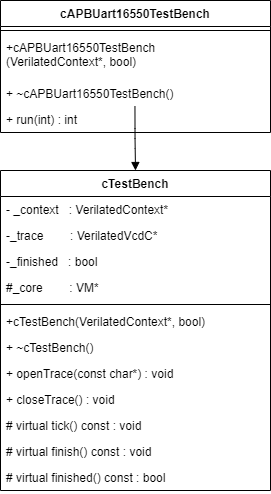

The diagram above was exported from draw.io. Its source (the exported page's mxGraphModel, read from the mxfile embedded in the PNG):
<mxGraphModel dx="835" dy="600" grid="1" gridSize="10" guides="1" tooltips="1" connect="1" arrows="1" fold="1" page="1" pageScale="1" pageWidth="850" pageHeight="1100" math="0" shadow="0">
  <root>
    <mxCell id="0" />
    <mxCell id="1" parent="0" />
    <mxCell id="2" value="cTestBench" style="swimlane;fontStyle=1;align=center;verticalAlign=top;childLayout=stackLayout;horizontal=1;startSize=26;horizontalStack=0;resizeParent=1;resizeParentMax=0;resizeLast=0;collapsible=1;marginBottom=0;" vertex="1" parent="1">
      <mxGeometry x="280" y="180" width="270" height="320" as="geometry" />
    </mxCell>
    <mxCell id="3" value="- _context   : VerilatedContext*&#10;&#10;" style="text;strokeColor=none;fillColor=none;align=left;verticalAlign=top;spacingLeft=4;spacingRight=4;overflow=hidden;rotatable=0;points=[[0,0.5],[1,0.5]];portConstraint=eastwest;" vertex="1" parent="2">
      <mxGeometry y="26" width="270" height="26" as="geometry" />
    </mxCell>
    <mxCell id="6" value="-_trace        : VerilatedVcdC*" style="text;strokeColor=none;fillColor=none;align=left;verticalAlign=top;spacingLeft=4;spacingRight=4;overflow=hidden;rotatable=0;points=[[0,0.5],[1,0.5]];portConstraint=eastwest;" vertex="1" parent="2">
      <mxGeometry y="52" width="270" height="26" as="geometry" />
    </mxCell>
    <mxCell id="7" value="-_finished   : bool&#10;&#10;" style="text;strokeColor=none;fillColor=none;align=left;verticalAlign=top;spacingLeft=4;spacingRight=4;overflow=hidden;rotatable=0;points=[[0,0.5],[1,0.5]];portConstraint=eastwest;" vertex="1" parent="2">
      <mxGeometry y="78" width="270" height="26" as="geometry" />
    </mxCell>
    <mxCell id="9" value="#_core        : VM*&#10;" style="text;strokeColor=none;fillColor=none;align=left;verticalAlign=top;spacingLeft=4;spacingRight=4;overflow=hidden;rotatable=0;points=[[0,0.5],[1,0.5]];portConstraint=eastwest;" vertex="1" parent="2">
      <mxGeometry y="104" width="270" height="26" as="geometry" />
    </mxCell>
    <mxCell id="4" value="" style="line;strokeWidth=1;fillColor=none;align=left;verticalAlign=middle;spacingTop=-1;spacingLeft=3;spacingRight=3;rotatable=0;labelPosition=right;points=[];portConstraint=eastwest;strokeColor=inherit;" vertex="1" parent="2">
      <mxGeometry y="130" width="270" height="8" as="geometry" />
    </mxCell>
    <mxCell id="5" value="+cTestBench(VerilatedContext*, bool)" style="text;strokeColor=none;fillColor=none;align=left;verticalAlign=top;spacingLeft=4;spacingRight=4;overflow=hidden;rotatable=0;points=[[0,0.5],[1,0.5]];portConstraint=eastwest;" vertex="1" parent="2">
      <mxGeometry y="138" width="270" height="26" as="geometry" />
    </mxCell>
    <mxCell id="10" value="+ ~cTestBench()" style="text;strokeColor=none;fillColor=none;align=left;verticalAlign=top;spacingLeft=4;spacingRight=4;overflow=hidden;rotatable=0;points=[[0,0.5],[1,0.5]];portConstraint=eastwest;" vertex="1" parent="2">
      <mxGeometry y="164" width="270" height="26" as="geometry" />
    </mxCell>
    <mxCell id="11" value="+ openTrace(const char*) : void" style="text;strokeColor=none;fillColor=none;align=left;verticalAlign=top;spacingLeft=4;spacingRight=4;overflow=hidden;rotatable=0;points=[[0,0.5],[1,0.5]];portConstraint=eastwest;" vertex="1" parent="2">
      <mxGeometry y="190" width="270" height="26" as="geometry" />
    </mxCell>
    <mxCell id="12" value="+ closeTrace() : void" style="text;strokeColor=none;fillColor=none;align=left;verticalAlign=top;spacingLeft=4;spacingRight=4;overflow=hidden;rotatable=0;points=[[0,0.5],[1,0.5]];portConstraint=eastwest;" vertex="1" parent="2">
      <mxGeometry y="216" width="270" height="26" as="geometry" />
    </mxCell>
    <mxCell id="16" value="# virtual tick() const : void" style="text;strokeColor=none;fillColor=none;align=left;verticalAlign=top;spacingLeft=4;spacingRight=4;overflow=hidden;rotatable=0;points=[[0,0.5],[1,0.5]];portConstraint=eastwest;" vertex="1" parent="2">
      <mxGeometry y="242" width="270" height="26" as="geometry" />
    </mxCell>
    <mxCell id="15" value="# virtual finish() const : void" style="text;strokeColor=none;fillColor=none;align=left;verticalAlign=top;spacingLeft=4;spacingRight=4;overflow=hidden;rotatable=0;points=[[0,0.5],[1,0.5]];portConstraint=eastwest;" vertex="1" parent="2">
      <mxGeometry y="268" width="270" height="26" as="geometry" />
    </mxCell>
    <mxCell id="14" value="# virtual finished() const : bool" style="text;strokeColor=none;fillColor=none;align=left;verticalAlign=top;spacingLeft=4;spacingRight=4;overflow=hidden;rotatable=0;points=[[0,0.5],[1,0.5]];portConstraint=eastwest;" vertex="1" parent="2">
      <mxGeometry y="294" width="270" height="26" as="geometry" />
    </mxCell>
    <mxCell id="17" value="cAPBUart16550TestBench" style="swimlane;fontStyle=1;align=center;verticalAlign=top;childLayout=stackLayout;horizontal=1;startSize=26;horizontalStack=0;resizeParent=1;resizeParentMax=0;resizeLast=0;collapsible=1;marginBottom=0;" vertex="1" parent="1">
      <mxGeometry x="280" y="10" width="270" height="132" as="geometry" />
    </mxCell>
    <mxCell id="22" value="" style="line;strokeWidth=1;fillColor=none;align=left;verticalAlign=middle;spacingTop=-1;spacingLeft=3;spacingRight=3;rotatable=0;labelPosition=right;points=[];portConstraint=eastwest;strokeColor=inherit;" vertex="1" parent="17">
      <mxGeometry y="26" width="270" height="8" as="geometry" />
    </mxCell>
    <mxCell id="23" value="+cAPBUart16550TestBench&#10;(VerilatedContext*, bool)" style="text;strokeColor=none;fillColor=none;align=left;verticalAlign=top;spacingLeft=4;spacingRight=4;overflow=hidden;rotatable=0;points=[[0,0.5],[1,0.5]];portConstraint=eastwest;" vertex="1" parent="17">
      <mxGeometry y="34" width="270" height="46" as="geometry" />
    </mxCell>
    <mxCell id="24" value="+ ~cAPBUart16550TestBench()" style="text;strokeColor=none;fillColor=none;align=left;verticalAlign=top;spacingLeft=4;spacingRight=4;overflow=hidden;rotatable=0;points=[[0,0.5],[1,0.5]];portConstraint=eastwest;" vertex="1" parent="17">
      <mxGeometry y="80" width="270" height="26" as="geometry" />
    </mxCell>
    <mxCell id="33" value="+ run(int) : int" style="text;strokeColor=none;fillColor=none;align=left;verticalAlign=top;spacingLeft=4;spacingRight=4;overflow=hidden;rotatable=0;points=[[0,0.5],[1,0.5]];portConstraint=eastwest;" vertex="1" parent="17">
      <mxGeometry y="106" width="270" height="26" as="geometry" />
    </mxCell>
    <mxCell id="31" value="" style="endArrow=block;endFill=1;html=1;edgeStyle=orthogonalEdgeStyle;align=left;verticalAlign=top;entryX=0.5;entryY=0;entryDx=0;entryDy=0;exitX=0.498;exitY=0.994;exitDx=0;exitDy=0;exitPerimeter=0;" edge="1" parent="1" source="24" target="2">
      <mxGeometry x="-1" relative="1" as="geometry">
        <mxPoint x="420" y="110" as="sourcePoint" />
        <mxPoint x="230" y="290" as="targetPoint" />
      </mxGeometry>
    </mxCell>
  </root>
</mxGraphModel>